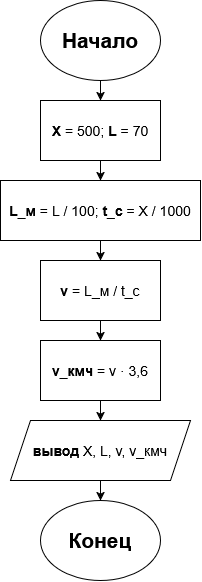

The diagram above was exported from draw.io. Its source (the exported page's mxGraphModel, read from the mxfile embedded in the PNG):
<mxGraphModel dx="842" dy="551" grid="1" gridSize="10" guides="1" tooltips="1" connect="1" arrows="1" fold="1" page="1" pageScale="1" pageWidth="827" pageHeight="1169" math="0" shadow="0">
  <root>
    <mxCell id="0" />
    <mxCell id="1" parent="0" />
    <mxCell id="0bwFIN-KlngKged5mqNP-5" edge="1" parent="1" style="edgeStyle=orthogonalEdgeStyle;rounded=0;orthogonalLoop=1;jettySize=auto;html=1;exitX=0.5;exitY=1;exitDx=0;exitDy=0;entryX=0.5;entryY=0;entryDx=0;entryDy=0;" target="0bwFIN-KlngKged5mqNP-2">
      <mxGeometry relative="1" as="geometry">
        <mxPoint x="400" y="100" as="sourcePoint" />
      </mxGeometry>
    </mxCell>
    <mxCell id="0bwFIN-KlngKged5mqNP-6" edge="1" parent="1" source="0bwFIN-KlngKged5mqNP-2" style="edgeStyle=orthogonalEdgeStyle;rounded=0;orthogonalLoop=1;jettySize=auto;html=1;exitX=0.5;exitY=1;exitDx=0;exitDy=0;entryX=0.5;entryY=0;entryDx=0;entryDy=0;" target="0bwFIN-KlngKged5mqNP-3">
      <mxGeometry relative="1" as="geometry" />
    </mxCell>
    <mxCell id="0bwFIN-KlngKged5mqNP-2" parent="1" style="rounded=0;whiteSpace=wrap;html=1;" value="&lt;font style=&quot;font-size: 14px;&quot;&gt;&lt;b&gt;X&lt;/b&gt; = 500; &lt;b&gt;L&lt;/b&gt; = 70&lt;/font&gt;" vertex="1">
      <mxGeometry height="60" width="120" x="340" y="120" as="geometry" />
    </mxCell>
    <mxCell id="0bwFIN-KlngKged5mqNP-7" edge="1" parent="1" source="0bwFIN-KlngKged5mqNP-3" style="edgeStyle=orthogonalEdgeStyle;rounded=0;orthogonalLoop=1;jettySize=auto;html=1;exitX=0.5;exitY=1;exitDx=0;exitDy=0;entryX=0.5;entryY=0;entryDx=0;entryDy=0;" target="0bwFIN-KlngKged5mqNP-4">
      <mxGeometry relative="1" as="geometry" />
    </mxCell>
    <mxCell id="0bwFIN-KlngKged5mqNP-3" parent="1" style="rounded=0;whiteSpace=wrap;html=1;" value="&lt;font style=&quot;font-size: 14px;&quot;&gt;&lt;b&gt;L_м&lt;/b&gt; = L / 100; &lt;b&gt;t_с&lt;/b&gt; = X / 1000&lt;/font&gt;" vertex="1">
      <mxGeometry height="60" width="200" x="300" y="200" as="geometry" />
    </mxCell>
    <mxCell id="0bwFIN-KlngKged5mqNP-9" edge="1" parent="1" source="0bwFIN-KlngKged5mqNP-4" style="edgeStyle=orthogonalEdgeStyle;rounded=0;orthogonalLoop=1;jettySize=auto;html=1;exitX=0.5;exitY=1;exitDx=0;exitDy=0;" target="0bwFIN-KlngKged5mqNP-8">
      <mxGeometry relative="1" as="geometry" />
    </mxCell>
    <mxCell id="0bwFIN-KlngKged5mqNP-4" parent="1" style="rounded=0;whiteSpace=wrap;html=1;" value="&lt;font style=&quot;font-size: 14px;&quot;&gt;&lt;b&gt;v&lt;/b&gt; = L_м / t_с&lt;/font&gt;" vertex="1">
      <mxGeometry height="60" width="120" x="340" y="280" as="geometry" />
    </mxCell>
    <mxCell id="0bwFIN-KlngKged5mqNP-11" edge="1" parent="1" source="0bwFIN-KlngKged5mqNP-8" style="edgeStyle=orthogonalEdgeStyle;rounded=0;orthogonalLoop=1;jettySize=auto;html=1;exitX=0.5;exitY=1;exitDx=0;exitDy=0;entryX=0.5;entryY=0;entryDx=0;entryDy=0;" target="0bwFIN-KlngKged5mqNP-10">
      <mxGeometry relative="1" as="geometry" />
    </mxCell>
    <mxCell id="0bwFIN-KlngKged5mqNP-8" parent="1" style="rounded=0;whiteSpace=wrap;html=1;" value="&lt;font style=&quot;font-size: 14px;&quot;&gt;&lt;b&gt;v_кмч&lt;/b&gt; = v · 3,6&lt;/font&gt;" vertex="1">
      <mxGeometry height="60" width="120" x="340" y="360" as="geometry" />
    </mxCell>
    <mxCell id="0bwFIN-KlngKged5mqNP-13" edge="1" parent="1" source="0bwFIN-KlngKged5mqNP-10" style="edgeStyle=orthogonalEdgeStyle;rounded=0;orthogonalLoop=1;jettySize=auto;html=1;exitX=0.5;exitY=1;exitDx=0;exitDy=0;entryX=0.5;entryY=0;entryDx=0;entryDy=0;">
      <mxGeometry relative="1" as="geometry">
        <mxPoint x="400" y="520" as="targetPoint" />
      </mxGeometry>
    </mxCell>
    <mxCell id="0bwFIN-KlngKged5mqNP-10" parent="1" style="shape=parallelogram;perimeter=parallelogramPerimeter;whiteSpace=wrap;html=1;shapeInside=1;fixedSize=1;" value="&lt;font style=&quot;font-size: 14px;&quot;&gt;&lt;b&gt;вывод&lt;/b&gt; X, L, v, v_кмч&lt;/font&gt;" vertex="1">
      <mxGeometry height="60" width="180" x="310" y="440" as="geometry" />
    </mxCell>
    <mxCell id="cwOVFeZOmt1k1LvR0zsl-1" parent="1" style="ellipse;whiteSpace=wrap;html=1;shapeInside=1;" value="&lt;font style=&quot;font-size: 21px;&quot;&gt;&lt;b&gt;Начало&lt;/b&gt;&lt;/font&gt;" vertex="1">
      <mxGeometry height="80" width="120" x="340" y="20" as="geometry" />
    </mxCell>
    <mxCell id="cwOVFeZOmt1k1LvR0zsl-2" parent="1" style="ellipse;whiteSpace=wrap;html=1;shapeInside=1;" value="&lt;b&gt;&lt;font style=&quot;font-size: 21px;&quot;&gt;Конец&lt;/font&gt;&lt;/b&gt;" vertex="1">
      <mxGeometry height="80" width="120" x="340" y="520" as="geometry" />
    </mxCell>
  </root>
</mxGraphModel>